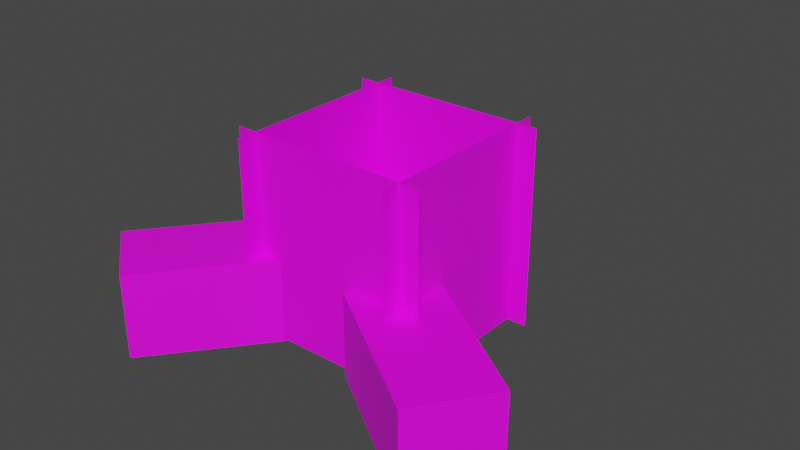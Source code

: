 # Source: WinterMelomVine.blend  (saved by Blender 3.0.42; exported with 4.5.12 LTS)
import bpy
from mathutils import Matrix  # noqa: F401  (used for matrix-valued properties, if any)

bpy.ops.wm.read_factory_settings(use_empty=True)
scene = bpy.context.scene
scene.name = 'Scene'

# ---- collections
col_collection = bpy.data.collections.new('Collection'); scene.collection.children.link(col_collection)

# ---- images (referenced by path relative to the original .blend; pixels are not part of the script)
import os
ASSET_DIR = os.environ.get("B2B_ASSET_DIR", "")  # directory of the original .blend (textures are referenced by path, not embedded)
HERE = os.path.dirname(os.path.abspath(__file__))  # packed textures are extracted next to this script under _unpacked/

def load_image(name, relpath, width, height, colorspace="sRGB"):
    """Load a texture the original file referenced (path relative to the .blend, or extracted next to this script)."""
    p = next((c for c in (os.path.join(HERE, relpath), os.path.join(ASSET_DIR, relpath)) if relpath and os.path.exists(c)), "")
    if p:
        img = bpy.data.images.load(p, check_existing=True)
        img.name = name
    else:  # same state as the original file: an image datablock whose file is absent (Cycles renders it pink)
        img = bpy.data.images.new(name, width, height)
        img.source = "FILE"
        img.filepath = "//" + (relpath or name)
    img.colorspace_settings.name = colorspace
    return img
img_rawadamantine_png = load_image('RawAdamantine.png', 'RawAdamantine.png', 1024, 1024, 'sRGB')

# ---- materials (node trees are filled in below, after node groups)
mat_material_001 = bpy.data.materials.new('Material.001')
mat_material_001.use_transparent_shadow = False

# ---- material node trees
mat_material_001.use_nodes = True; mat_material_001.node_tree.nodes.clear()
_N = mat_material_001.node_tree.nodes; _L = mat_material_001.node_tree.links
n0 = _N.new('ShaderNodeBsdfPrincipled'); n0.name = 'Principled BSDF'; n0.location = (10, 300)
n0.distribution = 'GGX'
n0.subsurface_method = 'RANDOM_WALK_SKIN'
n0.inputs[3].default_value = 1.45
n0.inputs[27].default_value = (0.0, 0.0, 0.0, 1.0)
n0.inputs[28].default_value = 1.0
n1 = _N.new('ShaderNodeOutputMaterial'); n1.name = 'Material Output'; n1.location = (300, 300)
n2 = _N.new('ShaderNodeTexImage'); n2.name = 'Image Texture'; n2.location = (-280, 280)
n2.image = img_rawadamantine_png
n2.interpolation = 'Closest'
_L.new(n0.outputs[0], n1.inputs[0])
_L.new(n2.outputs[0], n0.inputs[0])
n1.is_active_output = True

# ---- world
world_world = bpy.data.worlds.new('World'); scene.world = world_world
world_world.use_nodes = True; world_world.node_tree.nodes.clear()
_N = world_world.node_tree.nodes; _L = world_world.node_tree.links
n0 = _N.new('ShaderNodeOutputWorld'); n0.name = 'World Output'; n0.location = (300, 300)
n1 = _N.new('ShaderNodeBackground'); n1.name = 'Background'; n1.location = (10, 300)
n1.inputs[0].default_value = (0.05088, 0.05088, 0.05088, 1.0)
_L.new(n1.outputs[0], n0.inputs[0])
n0.is_active_output = True
world_world.color = (0.05088, 0.05088, 0.05088)
world_world.use_sun_shadow = False
world_world.sun_shadow_jitter_overblur = 0.0

# ---- meshes
me_cube_001 = bpy.data.meshes.new('Cube.001')
me_cube_001.from_pydata([(1.614, 1.026, 1.413), (2.318, 0.546, 1.413), (1.854, 1.378, 1.413), (2.558, 0.898, 1.413), (1.614, 1.026, 0.987), (2.318, 0.546, 0.987), (1.854, 1.378, 0.987), (2.558, 0.898, 0.987), (1.606, 1.788, 1.413), (1.267, 2.569, 1.413), (1.216, 1.618, 1.413), (0.8761, 2.4, 1.413), (1.606, 1.788, 0.987), (1.267, 2.569, 0.987), (1.216, 1.618, 0.987), (0.8761, 2.4, 0.987), (0.7734, 0.5109, 1.413), (1.305, 1.177, 1.413), (0.4405, 0.7769, 1.413), (0.9724, 1.443, 1.413), (0.7734, 0.5109, 0.987), (1.305, 1.177, 0.987), (0.4405, 0.7769, 0.987), (0.9724, 1.443, 0.987), (1.0, 1.057, 1.0), (2.0, 1.057, 1.0), (1.0, 1.057, 2.0), (2.0, 1.057, 2.0), (1.0, 1.855, 2.0), (2.0, 1.855, 2.0), (1.0, 1.855, 1.0), (2.0, 1.855, 1.0), (1.101, 1.956, 1.0), (1.101, 0.9562, 1.0), (1.101, 1.956, 2.0), (1.101, 0.9562, 2.0), (1.899, 1.956, 2.0), (1.899, 0.9562, 2.0), (1.899, 1.956, 1.0), (1.899, 0.9562, 1.0)], [], [(0, 1, 3, 2), (2, 3, 7, 6), (4, 5, 1, 0), (2, 6, 4, 0), (7, 3, 1, 5), (8, 9, 11, 10), (10, 11, 15, 14), (12, 13, 9, 8), (10, 14, 12, 8), (15, 11, 9, 13), (16, 17, 19, 18), (18, 19, 23, 22), (20, 21, 17, 16), (18, 22, 20, 16), (23, 19, 17, 21), (27, 26, 24, 25), (28, 29, 31, 30), (35, 34, 32, 33), (36, 37, 39, 38)])
_uv = me_cube_001.uv_layers.new(name='UVMap')
_uv.uv.foreach_set('vector', [0.375, 0.75, 0.375, 0.25, 0.625, 0.25, 0.625, 0.75, 0.625, 0.75, 0.625, 0.25, 0.875, 0.25, 0.875, 0.75, 0.125, 0.75, 0.125, 0.25, 0.375, 0.25, 0.375, 0.75, 0.375, 0.75, 0.625, 0.75, 0.625, 1.0, 0.375, 1.0, 0.625, 0.0, 0.625, 0.25, 0.375, 0.25, 0.375, 0.0, 0.375, 0.75, 0.375, 0.25, 0.625, 0.25, 0.625, 0.75, 0.625, 0.75, 0.625, 0.25, 0.875, 0.25, 0.875, 0.75, 0.125, 0.75, 0.125, 0.25, 0.375, 0.25, 0.375, 0.75, 0.375, 0.75, 0.625, 0.75, 0.625, 1.0, 0.375, 1.0, 0.625, 0.0, 0.625, 0.25, 0.375, 0.25, 0.375, 0.0, 0.625, 0.25, 0.625, 0.75, 0.375, 0.75, 0.375, 0.25, 0.375, 0.25, 0.375, 0.75, 0.125, 0.75, 0.125, 0.25, 0.875, 0.25, 0.875, 0.75, 0.625, 0.75, 0.625, 0.25, 0.375, 0.25, 0.375, 0.0, 0.625, 0.0, 0.625, 0.25, 0.375, 1.0, 0.375, 0.75, 0.625, 0.75, 0.625, 1.0, 1.0, 1.0, 0.0, 1.0, 0.0, 0.0, 1.0, 0.0, 1.0, 1.0, 0.0, 1.0, 0.0, 0.0, 1.0, 0.0, 1.0, 1.0, 0.0, 1.0, 0.0, 0.0, 1.0, 0.0, 1.0, 1.0, 0.0, 1.0, 0.0, 0.0, 1.0, 0.0])
me_cube_001.materials.append(mat_material_001)
me_cube_001.use_remesh_fix_poles = True
me_cube_001.use_remesh_preserve_attributes = False
me_cube_001.update()

# ---- objects
ob_cube_001 = bpy.data.objects.new('Cube.001', me_cube_001)

# ---- transforms, parenting, visibility, modifiers, constraints
ob_cube_001.location = (0.0, 0.0, 0.0)
_vg = ob_cube_001.vertex_groups.new(name='Bush')
_vg = ob_cube_001.vertex_groups.new(name='Fruit')

# ---- collection membership
col_collection.objects.link(ob_cube_001)

# ---- scene / render settings (as saved in the file)
scene.frame_start = 1; scene.frame_end = 250; scene.frame_set(1)
scene.render.engine = 'BLENDER_EEVEE_NEXT'
scene.cycles.sampling_pattern = 'TABULATED_SOBOL'
scene.cycles.use_light_tree = False
scene.view_settings.view_transform = 'Filmic'
bpy.context.view_layer.update()

# ---- added for rendering (the .blend has no active camera and no usable light): camera, sun
cam_auto = bpy.data.cameras.new('AutoCamera')
cam_auto.lens = 50.0
cam_auto.sensor_width = 36.0
cam_auto.clip_end = 1000.0
ob_auto_camera = bpy.data.objects.new('AutoCamera', cam_auto)
scene.collection.objects.link(ob_auto_camera)
ob_auto_camera.location = (4.38814, -1.92634, 3.80452)
ob_auto_camera.rotation_euler = (1.09748, -7.21219e-08, 0.694738)
scene.camera = ob_auto_camera
light_auto_sun = bpy.data.lights.new('AutoSun', 'SUN')
light_auto_sun.energy = 3.0
light_auto_sun.angle = 0.0523599
ob_auto_sun = bpy.data.objects.new('AutoSun', light_auto_sun)
scene.collection.objects.link(ob_auto_sun)
ob_auto_sun.rotation_euler = (0.872665, 0.174533, 0.523599)
bpy.context.view_layer.update()
